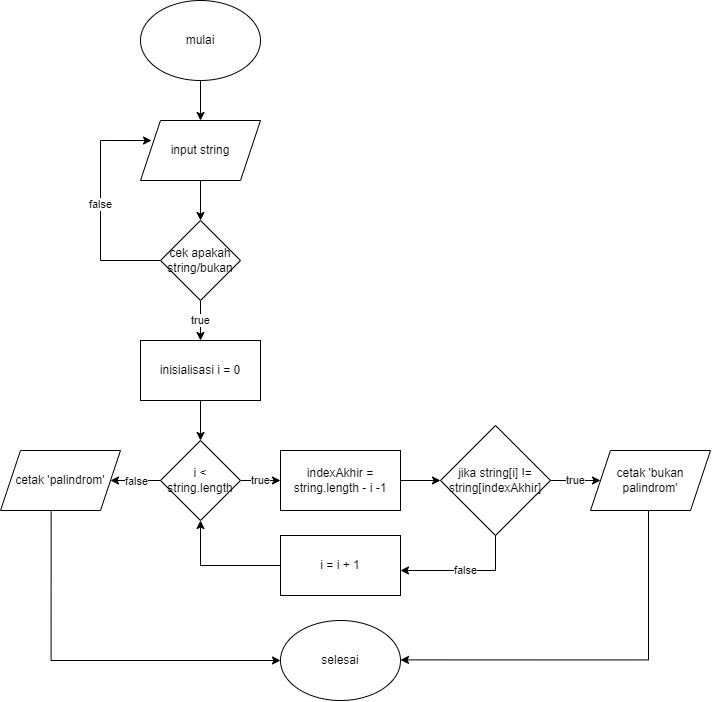

The diagram above was exported from draw.io. Its source (the exported page's mxGraphModel, read from the mxfile embedded in the PNG):
<mxGraphModel dx="733" dy="392" grid="1" gridSize="10" guides="1" tooltips="1" connect="1" arrows="1" fold="1" page="1" pageScale="1" pageWidth="850" pageHeight="1100" math="0" shadow="0">
  <root>
    <mxCell id="0" />
    <mxCell id="1" parent="0" />
    <mxCell id="Snb-fXsnB-vgGaWXPvI2-3" value="" style="edgeStyle=orthogonalEdgeStyle;rounded=0;orthogonalLoop=1;jettySize=auto;html=1;" parent="1" source="Snb-fXsnB-vgGaWXPvI2-1" target="Snb-fXsnB-vgGaWXPvI2-2" edge="1">
      <mxGeometry relative="1" as="geometry" />
    </mxCell>
    <mxCell id="Snb-fXsnB-vgGaWXPvI2-1" value="mulai" style="ellipse;whiteSpace=wrap;html=1;" parent="1" vertex="1">
      <mxGeometry x="360" y="160" width="120" height="80" as="geometry" />
    </mxCell>
    <mxCell id="Snb-fXsnB-vgGaWXPvI2-6" value="" style="edgeStyle=orthogonalEdgeStyle;rounded=0;orthogonalLoop=1;jettySize=auto;html=1;" parent="1" source="Snb-fXsnB-vgGaWXPvI2-2" target="Snb-fXsnB-vgGaWXPvI2-4" edge="1">
      <mxGeometry relative="1" as="geometry" />
    </mxCell>
    <mxCell id="Snb-fXsnB-vgGaWXPvI2-2" value="input string" style="shape=parallelogram;perimeter=parallelogramPerimeter;whiteSpace=wrap;html=1;fixedSize=1;" parent="1" vertex="1">
      <mxGeometry x="360" y="280" width="120" height="60" as="geometry" />
    </mxCell>
    <mxCell id="Snb-fXsnB-vgGaWXPvI2-5" value="false" style="edgeStyle=orthogonalEdgeStyle;rounded=0;orthogonalLoop=1;jettySize=auto;html=1;entryX=0.092;entryY=0.334;entryDx=0;entryDy=0;entryPerimeter=0;" parent="1" source="Snb-fXsnB-vgGaWXPvI2-4" target="Snb-fXsnB-vgGaWXPvI2-2" edge="1">
      <mxGeometry relative="1" as="geometry">
        <mxPoint x="320" y="300" as="targetPoint" />
        <Array as="points">
          <mxPoint x="320" y="420" />
          <mxPoint x="320" y="300" />
        </Array>
      </mxGeometry>
    </mxCell>
    <mxCell id="Snb-fXsnB-vgGaWXPvI2-8" value="true" style="edgeStyle=orthogonalEdgeStyle;rounded=0;orthogonalLoop=1;jettySize=auto;html=1;" parent="1" source="Snb-fXsnB-vgGaWXPvI2-4" target="Snb-fXsnB-vgGaWXPvI2-7" edge="1">
      <mxGeometry relative="1" as="geometry" />
    </mxCell>
    <mxCell id="Snb-fXsnB-vgGaWXPvI2-4" value="cek apakah string/bukan" style="rhombus;whiteSpace=wrap;html=1;" parent="1" vertex="1">
      <mxGeometry x="380" y="380" width="80" height="80" as="geometry" />
    </mxCell>
    <mxCell id="Snb-fXsnB-vgGaWXPvI2-11" value="" style="edgeStyle=orthogonalEdgeStyle;rounded=0;orthogonalLoop=1;jettySize=auto;html=1;" parent="1" source="Snb-fXsnB-vgGaWXPvI2-7" target="Snb-fXsnB-vgGaWXPvI2-9" edge="1">
      <mxGeometry relative="1" as="geometry" />
    </mxCell>
    <mxCell id="Snb-fXsnB-vgGaWXPvI2-7" value="inisialisasi i = 0" style="rounded=0;whiteSpace=wrap;html=1;" parent="1" vertex="1">
      <mxGeometry x="360" y="500" width="120" height="60" as="geometry" />
    </mxCell>
    <mxCell id="Snb-fXsnB-vgGaWXPvI2-15" value="true" style="edgeStyle=orthogonalEdgeStyle;rounded=0;orthogonalLoop=1;jettySize=auto;html=1;" parent="1" source="Snb-fXsnB-vgGaWXPvI2-9" target="Snb-fXsnB-vgGaWXPvI2-14" edge="1">
      <mxGeometry relative="1" as="geometry" />
    </mxCell>
    <mxCell id="Snb-fXsnB-vgGaWXPvI2-28" value="false" style="edgeStyle=orthogonalEdgeStyle;rounded=0;orthogonalLoop=1;jettySize=auto;html=1;" parent="1" source="Snb-fXsnB-vgGaWXPvI2-9" edge="1">
      <mxGeometry relative="1" as="geometry">
        <mxPoint x="330" y="640" as="targetPoint" />
      </mxGeometry>
    </mxCell>
    <mxCell id="Snb-fXsnB-vgGaWXPvI2-9" value="i &amp;lt; string.length" style="rhombus;whiteSpace=wrap;html=1;" parent="1" vertex="1">
      <mxGeometry x="380" y="600" width="80" height="80" as="geometry" />
    </mxCell>
    <mxCell id="Snb-fXsnB-vgGaWXPvI2-18" value="" style="edgeStyle=orthogonalEdgeStyle;rounded=0;orthogonalLoop=1;jettySize=auto;html=1;" parent="1" source="Snb-fXsnB-vgGaWXPvI2-14" target="Snb-fXsnB-vgGaWXPvI2-16" edge="1">
      <mxGeometry relative="1" as="geometry" />
    </mxCell>
    <mxCell id="Snb-fXsnB-vgGaWXPvI2-14" value="indexAkhir = string.length - i -1" style="rounded=0;whiteSpace=wrap;html=1;" parent="1" vertex="1">
      <mxGeometry x="500" y="610" width="120" height="60" as="geometry" />
    </mxCell>
    <mxCell id="Snb-fXsnB-vgGaWXPvI2-25" value="true" style="edgeStyle=orthogonalEdgeStyle;rounded=0;orthogonalLoop=1;jettySize=auto;html=1;" parent="1" source="Snb-fXsnB-vgGaWXPvI2-16" target="Snb-fXsnB-vgGaWXPvI2-24" edge="1">
      <mxGeometry relative="1" as="geometry" />
    </mxCell>
    <mxCell id="z4NCfnFtI8IYEJgjN9ai-3" value="false" style="edgeStyle=orthogonalEdgeStyle;rounded=0;orthogonalLoop=1;jettySize=auto;html=1;entryX=1;entryY=0.583;entryDx=0;entryDy=0;entryPerimeter=0;" parent="1" source="Snb-fXsnB-vgGaWXPvI2-16" target="z4NCfnFtI8IYEJgjN9ai-1" edge="1">
      <mxGeometry relative="1" as="geometry">
        <mxPoint x="670" y="720" as="targetPoint" />
        <Array as="points">
          <mxPoint x="715" y="730" />
        </Array>
      </mxGeometry>
    </mxCell>
    <mxCell id="Snb-fXsnB-vgGaWXPvI2-16" value="jika string[i] != string[indexAkhir]" style="rhombus;whiteSpace=wrap;html=1;" parent="1" vertex="1">
      <mxGeometry x="660" y="585" width="110" height="110" as="geometry" />
    </mxCell>
    <mxCell id="Snb-fXsnB-vgGaWXPvI2-33" style="edgeStyle=orthogonalEdgeStyle;rounded=0;orthogonalLoop=1;jettySize=auto;html=1;entryX=1.014;entryY=0.555;entryDx=0;entryDy=0;entryPerimeter=0;" parent="1" source="Snb-fXsnB-vgGaWXPvI2-24" edge="1">
      <mxGeometry relative="1" as="geometry">
        <mxPoint x="868.3199999999999" y="695" as="sourcePoint" />
        <mxPoint x="620" y="819.4" as="targetPoint" />
        <Array as="points">
          <mxPoint x="868" y="819" />
        </Array>
      </mxGeometry>
    </mxCell>
    <mxCell id="Snb-fXsnB-vgGaWXPvI2-24" value="cetak 'bukan palindrom'" style="shape=parallelogram;perimeter=parallelogramPerimeter;whiteSpace=wrap;html=1;fixedSize=1;" parent="1" vertex="1">
      <mxGeometry x="810" y="610" width="120" height="60" as="geometry" />
    </mxCell>
    <mxCell id="Snb-fXsnB-vgGaWXPvI2-31" style="edgeStyle=orthogonalEdgeStyle;rounded=0;orthogonalLoop=1;jettySize=auto;html=1;entryX=0;entryY=0.5;entryDx=0;entryDy=0;exitX=0.422;exitY=1.017;exitDx=0;exitDy=0;exitPerimeter=0;" parent="1" source="-kAeQblf-8pMNT5mS9Hm-3" target="Snb-fXsnB-vgGaWXPvI2-30" edge="1">
      <mxGeometry relative="1" as="geometry">
        <mxPoint x="250" y="810" as="targetPoint" />
        <mxPoint x="270" y="730" as="sourcePoint" />
        <Array as="points">
          <mxPoint x="271" y="820" />
        </Array>
      </mxGeometry>
    </mxCell>
    <mxCell id="Snb-fXsnB-vgGaWXPvI2-30" value="selesai" style="ellipse;whiteSpace=wrap;html=1;" parent="1" vertex="1">
      <mxGeometry x="500" y="780" width="120" height="80" as="geometry" />
    </mxCell>
    <mxCell id="z4NCfnFtI8IYEJgjN9ai-4" style="edgeStyle=orthogonalEdgeStyle;rounded=0;orthogonalLoop=1;jettySize=auto;html=1;" parent="1" source="z4NCfnFtI8IYEJgjN9ai-1" target="Snb-fXsnB-vgGaWXPvI2-9" edge="1">
      <mxGeometry relative="1" as="geometry">
        <mxPoint x="410" y="725" as="targetPoint" />
      </mxGeometry>
    </mxCell>
    <mxCell id="z4NCfnFtI8IYEJgjN9ai-1" value="i = i + 1" style="rounded=0;whiteSpace=wrap;html=1;" parent="1" vertex="1">
      <mxGeometry x="500" y="695" width="120" height="60" as="geometry" />
    </mxCell>
    <mxCell id="-kAeQblf-8pMNT5mS9Hm-3" value="cetak 'palindrom'" style="shape=parallelogram;perimeter=parallelogramPerimeter;whiteSpace=wrap;html=1;fixedSize=1;" vertex="1" parent="1">
      <mxGeometry x="220" y="610" width="120" height="60" as="geometry" />
    </mxCell>
  </root>
</mxGraphModel>